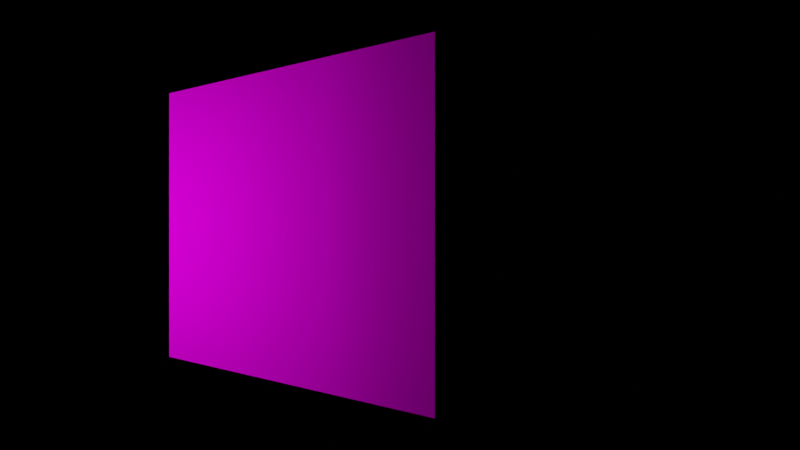# Source: emissive_scene.blend  (saved by Blender 3.5.10; exported with 4.5.12 LTS)
import bpy
from mathutils import Matrix  # noqa: F401  (used for matrix-valued properties, if any)

bpy.ops.wm.read_factory_settings(use_empty=True)
scene = bpy.context.scene
scene.name = 'Scene'

# ---- collections
col_collection = bpy.data.collections.new('Collection'); scene.collection.children.link(col_collection)

# ---- images (referenced by path relative to the original .blend; pixels are not part of the script)
import os
ASSET_DIR = os.environ.get("B2B_ASSET_DIR", "")  # directory of the original .blend (textures are referenced by path, not embedded)
HERE = os.path.dirname(os.path.abspath(__file__))  # packed textures are extracted next to this script under _unpacked/

def load_image(name, relpath, width, height, colorspace="sRGB"):
    """Load a texture the original file referenced (path relative to the .blend, or extracted next to this script)."""
    p = next((c for c in (os.path.join(HERE, relpath), os.path.join(ASSET_DIR, relpath)) if relpath and os.path.exists(c)), "")
    if p:
        img = bpy.data.images.load(p, check_existing=True)
        img.name = name
    else:  # same state as the original file: an image datablock whose file is absent (Cycles renders it pink)
        img = bpy.data.images.new(name, width, height)
        img.source = "FILE"
        img.filepath = "//" + (relpath or name)
    img.colorspace_settings.name = colorspace
    return img
img_00000_png = load_image('00000.png', '00000.png', 1024, 1024, 'sRGB')

# ---- materials (node trees are filled in below, after node groups)
mat_duck = bpy.data.materials.new('duck')
mat_duck.surface_render_method = 'BLENDED'
mat_duck.blend_method = 'BLEND'
mat_material_002 = bpy.data.materials.new('Material.002')
mat_material_003 = bpy.data.materials.new('Material.003')

# ---- material node trees
mat_duck.use_nodes = True; mat_duck.node_tree.nodes.clear()
_N = mat_duck.node_tree.nodes; _L = mat_duck.node_tree.links
n0 = _N.new('ShaderNodeNewGeometry'); n0.name = 'Geometry'; n0.location = (-531, 506)
n1 = _N.new('ShaderNodeMixShader'); n1.name = 'Mix Shader'; n1.location = (-44, 493)
n2 = _N.new('ShaderNodeEmission'); n2.name = 'Emission'; n2.location = (-215, 287)
n2.inputs[1].default_value = 5.0
n3 = _N.new('ShaderNodeOutputMaterial'); n3.name = 'Material Output'; n3.location = (202, 390)
n4 = _N.new('ShaderNodeTexImage'); n4.name = 'Image Texture'; n4.location = (-546, 251)
n4.image = img_00000_png
n4.interpolation = 'Cubic'
n4.extension = 'CLIP'
_L.new(n4.outputs[0], n2.inputs[0])
_L.new(n0.outputs[6], n1.inputs[0])
_L.new(n1.outputs[0], n3.inputs[0])
_L.new(n2.outputs[0], n1.inputs[1])
n3.is_active_output = True
mat_material_002.use_nodes = True; mat_material_002.node_tree.nodes.clear()
_N = mat_material_002.node_tree.nodes; _L = mat_material_002.node_tree.links
n0 = _N.new('ShaderNodeOutputMaterial'); n0.name = 'Material Output'; n0.location = (300, 300)
n1 = _N.new('ShaderNodeBsdfDiffuse'); n1.name = 'Diffuse BSDF'; n1.location = (10, 300)
n1.inputs[0].default_value = (0.7297, 0.8, 0.7135, 1.0)
n1.inputs[1].default_value = 0.5
_L.new(n1.outputs[0], n0.inputs[0])
n0.is_active_output = True
mat_material_003.use_nodes = True; mat_material_003.node_tree.nodes.clear()
_N = mat_material_003.node_tree.nodes; _L = mat_material_003.node_tree.links
n0 = _N.new('ShaderNodeOutputMaterial'); n0.name = 'Material Output'; n0.location = (300, 300)
n1 = _N.new('ShaderNodeBackground'); n1.name = 'Background'; n1.location = (10, 300)
n1.inputs[0].default_value = (0.0, 0.0, 0.0, 1.0)
_L.new(n1.outputs[0], n0.inputs[0])
n0.is_active_output = True

# ---- world
world_world = bpy.data.worlds.new('World'); scene.world = world_world
world_world.use_nodes = True; world_world.node_tree.nodes.clear()
_N = world_world.node_tree.nodes; _L = world_world.node_tree.links
n0 = _N.new('ShaderNodeOutputWorld'); n0.name = 'World Output'; n0.location = (300, 300)
n1 = _N.new('ShaderNodeBsdfDiffuse'); n1.name = 'Diffuse BSDF'; n1.location = (10, 300)
n1.inputs[0].default_value = (1.0, 1.0, 1.0, 1.0)
_L.new(n1.outputs[0], n0.inputs[0])
n0.is_active_output = True
world_world.color = (0.05088, 0.05088, 0.05088)
world_world.use_sun_shadow = False
world_world.sun_shadow_jitter_overblur = 0.0

# ---- cameras
cam_camera = bpy.data.cameras.new('Camera')
cam_camera.clip_end = 100.0
cam_camera.lens = 9.594
cam_camera.ortho_scale = 7.314
cam_camera.lens_unit = 'FOV'

# ---- meshes
me_duck = bpy.data.meshes.new('duck')
me_duck.from_pydata([(-0.5, -0.5, 0.0), (0.5, -0.5, 0.0), (-0.5, 0.5, 0.0), (0.5, 0.5, 0.0)], [], [(0, 1, 3, 2)])
_uv = me_duck.uv_layers.new(name='UVMap')
_uv.uv.foreach_set('vector', [0.0, 0.0, 1.0, 0.0, 1.0, 1.0, 0.0, 1.0])
me_duck.materials.append(mat_duck)
me_duck.update()
me_plane_001 = bpy.data.meshes.new('Plane.001')
me_plane_001.from_pydata([(-1.0, -1.0, 0.0), (1.0, -1.0, 0.0), (-1.0, 1.0, 0.0), (1.0, 1.0, 0.0)], [], [(0, 1, 3, 2)])
_uv = me_plane_001.uv_layers.new(name='UVMap')
_uv.uv.foreach_set('vector', [0.0, 0.0, 1.0, 0.0, 1.0, 1.0, 0.0, 1.0])
me_plane_001.materials.append(mat_material_002)
me_plane_001.update()
me_plane_002 = bpy.data.meshes.new('Plane.002')
me_plane_002.from_pydata([(-1.0, -1.0, 0.0), (1.0, -1.0, 0.0), (-1.0, 1.0, 0.0), (1.0, 1.0, 0.0)], [], [(0, 1, 3, 2)])
_uv = me_plane_002.uv_layers.new(name='UVMap')
_uv.uv.foreach_set('vector', [0.0, 0.0, 1.0, 0.0, 1.0, 1.0, 0.0, 1.0])
me_plane_002.materials.append(mat_material_003)
me_plane_002.update()

# ---- objects
ob_camera = bpy.data.objects.new('camera', cam_camera)
ob_emissive_plane = bpy.data.objects.new('emissive_plane', me_duck)
ob_scattering_plane = bpy.data.objects.new('scattering_plane', me_plane_001)
ob_occluder_plane = bpy.data.objects.new('occluder_plane', me_plane_002)

# ---- transforms, parenting, visibility, modifiers, constraints
ob_camera.location = (-0.2, -0.2, 1.0)
ob_camera.rotation_euler = (1.571, 0.0, -1.571)
ob_camera.delta_rotation_euler = (0.0, 0.0, 0.2618)
ob_camera.lock_rotations_4d = False
ob_camera.empty_display_type = 'ARROWS'
ob_camera.color = (0.0, 0.0, 0.0, 0.0)
ob_camera.display_type = 'WIRE'
ob_camera.lineart.crease_threshold = 0.0
ob_emissive_plane.location = (-0.2, 0.2, 1.0)
ob_emissive_plane.rotation_euler = (1.571, 0.0, 1.571)
ob_emissive_plane.scale = (0.3593, 0.209, 1.0)
ob_emissive_plane.delta_rotation_euler = (0.0, 0.0, -0.2618)
ob_scattering_plane.location = (0.0, 0.0, 1.0)
ob_scattering_plane.rotation_euler = (-0.0, -1.571, -0.0)
ob_scattering_plane.scale = (0.18, 0.18, 1.0)
ob_occluder_plane.location = (-1.176, 0.0, 1.0)
ob_occluder_plane.rotation_euler = (0.0, 1.571, 1.571)

# ---- collection membership
col_collection.objects.link(ob_camera)
col_collection.objects.link(ob_emissive_plane)
col_collection.objects.link(ob_scattering_plane)
col_collection.objects.link(ob_occluder_plane)

# ---- scene / render settings (as saved in the file)
scene.camera = ob_camera
scene.frame_start = 1; scene.frame_end = 250; scene.frame_set(1)
scene.render.engine = 'CYCLES'
scene.render.image_settings.color_mode = 'RGB'
scene.render.image_settings.compression = 100
scene.cycles.shading_system = True
scene.cycles.sampling_pattern = 'TABULATED_SOBOL'
scene.view_settings.view_transform = 'Filmic'
bpy.context.view_layer.update()
